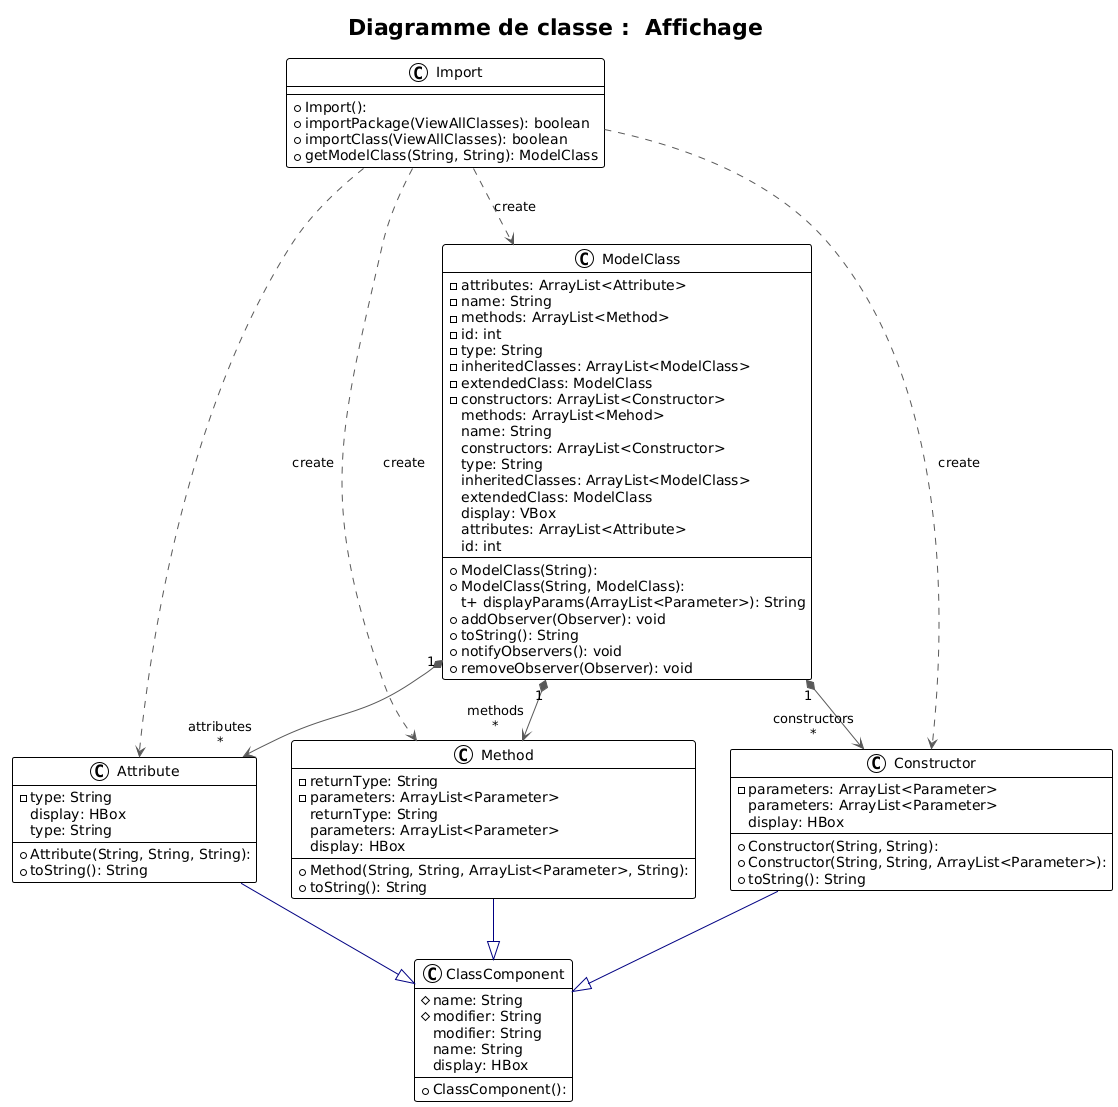

The diagram above was rendered by PlantUML. Its source (embedded in the PNG):
@startuml
!theme plain
top to bottom direction

title Diagramme de classe :  Affichage 

class Attribute {
  + Attribute(String, String, String): 
  - type: String
  + toString(): String
   display: HBox
   type: String
}
class ClassComponent {
  + ClassComponent(): 
  # name: String
  # modifier: String
   modifier: String
   name: String
   display: HBox
}
class Constructor {
  + Constructor(String, String): 
  + Constructor(String, String, ArrayList<Parameter>): 
  - parameters: ArrayList<Parameter>
  + toString(): String
   parameters: ArrayList<Parameter>
   display: HBox
}
class Import {
  + Import(): 
  + importPackage(ViewAllClasses): boolean
  + importClass(ViewAllClasses): boolean
  + getModelClass(String, String): ModelClass
}
class Method {
  + Method(String, String, ArrayList<Parameter>, String): 
  - returnType: String
  - parameters: ArrayList<Parameter>
  + toString(): String
   returnType: String
   parameters: ArrayList<Parameter>
   display: HBox
}
class ModelClass {
  + ModelClass(String): 
  + ModelClass(String, ModelClass): 
  - attributes: ArrayList<Attribute>
  - name: String
  - methods: ArrayList<Method>
  - id: int
  - type: String
  - inheritedClasses: ArrayList<ModelClass>
  - extendedClass: ModelClass
  - constructors: ArrayList<Constructor>
  t+ displayParams(ArrayList<Parameter>): String
  + addObserver(Observer): void
  + toString(): String
  + notifyObservers(): void
  + removeObserver(Observer): void
   methods: ArrayList<Mehod>
   name: String
   constructors: ArrayList<Constructor>
   type: String
   inheritedClasses: ArrayList<ModelClass>
   extendedClass: ModelClass
   display: VBox
   attributes: ArrayList<Attribute>
   id: int
}

Attribute       -[#000082,plain]-^  ClassComponent 
Constructor     -[#000082,plain]-^  ClassComponent 
Import          -[#595959,dashed]->  Attribute      : "«create»"
Import          -[#595959,dashed]->  Constructor    : "«create»"
Import          -[#595959,dashed]->  Method         : "«create»"
Import          -[#595959,dashed]->  ModelClass     : "«create»"
Method          -[#000082,plain]-^  ClassComponent 
ModelClass     "1" *-[#595959,plain]-> "attributes\n*" Attribute      
ModelClass     "1" *-[#595959,plain]-> "constructors\n*" Constructor    
ModelClass     "1" *-[#595959,plain]-> "methods\n*" Method
@enduml